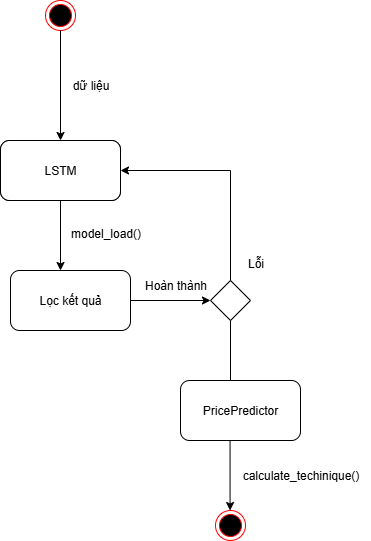

The diagram above was exported from draw.io. Its source (the exported page's mxGraphModel, read from the mxfile embedded in the PNG):
<mxGraphModel dx="1961" dy="1671" grid="1" gridSize="10" guides="1" tooltips="1" connect="1" arrows="1" fold="1" page="1" pageScale="1" pageWidth="850" pageHeight="1100" math="0" shadow="0">
  <root>
    <mxCell id="0" />
    <mxCell id="1" parent="0" />
    <mxCell id="7sxyQOPgtyT8VddHdRCc-33" value="" style="ellipse;html=1;shape=endState;fillColor=#000000;strokeColor=#ff0000;" parent="1" vertex="1">
      <mxGeometry x="-485" y="-150" width="30" height="30" as="geometry" />
    </mxCell>
    <mxCell id="7sxyQOPgtyT8VddHdRCc-34" value="" style="endArrow=classic;html=1;rounded=0;entryX=0.5;entryY=0;entryDx=0;entryDy=0;" parent="1" target="7sxyQOPgtyT8VddHdRCc-36" edge="1">
      <mxGeometry width="50" height="50" relative="1" as="geometry">
        <mxPoint x="-470" y="-120" as="sourcePoint" />
        <mxPoint x="-470" y="-20" as="targetPoint" />
      </mxGeometry>
    </mxCell>
    <mxCell id="7sxyQOPgtyT8VddHdRCc-35" value="" style="rounded=1;whiteSpace=wrap;html=1;" parent="1" vertex="1">
      <mxGeometry x="-530" y="-10" width="120" height="60" as="geometry" />
    </mxCell>
    <mxCell id="7sxyQOPgtyT8VddHdRCc-36" value="LSTM" style="rounded=1;whiteSpace=wrap;html=1;" parent="1" vertex="1">
      <mxGeometry x="-530" y="-10" width="120" height="60" as="geometry" />
    </mxCell>
    <mxCell id="7sxyQOPgtyT8VddHdRCc-38" value="" style="endArrow=classic;html=1;rounded=0;" parent="1" edge="1">
      <mxGeometry width="50" height="50" relative="1" as="geometry">
        <mxPoint x="-470" y="50" as="sourcePoint" />
        <mxPoint x="-470" y="120" as="targetPoint" />
      </mxGeometry>
    </mxCell>
    <mxCell id="7sxyQOPgtyT8VddHdRCc-39" value="model_load()" style="text;html=1;align=center;verticalAlign=middle;resizable=0;points=[];autosize=1;strokeColor=none;fillColor=none;" parent="1" vertex="1">
      <mxGeometry x="-470" y="68" width="90" height="30" as="geometry" />
    </mxCell>
    <mxCell id="7sxyQOPgtyT8VddHdRCc-40" value="Lọc kết quả" style="rounded=1;whiteSpace=wrap;html=1;" parent="1" vertex="1">
      <mxGeometry x="-520" y="120" width="120" height="60" as="geometry" />
    </mxCell>
    <mxCell id="7sxyQOPgtyT8VddHdRCc-41" value="" style="endArrow=classic;html=1;rounded=0;" parent="1" edge="1">
      <mxGeometry width="50" height="50" relative="1" as="geometry">
        <mxPoint x="-400" y="150" as="sourcePoint" />
        <mxPoint x="-320" y="150" as="targetPoint" />
      </mxGeometry>
    </mxCell>
    <mxCell id="7sxyQOPgtyT8VddHdRCc-42" value="" style="rhombus;whiteSpace=wrap;html=1;" parent="1" vertex="1">
      <mxGeometry x="-320" y="130" width="40" height="40" as="geometry" />
    </mxCell>
    <mxCell id="7sxyQOPgtyT8VddHdRCc-43" value="Hoàn thành" style="text;html=1;align=center;verticalAlign=middle;resizable=0;points=[];autosize=1;strokeColor=none;fillColor=none;" parent="1" vertex="1">
      <mxGeometry x="-400" y="120" width="90" height="30" as="geometry" />
    </mxCell>
    <mxCell id="7sxyQOPgtyT8VddHdRCc-48" value="PricePredictor" style="rounded=1;whiteSpace=wrap;html=1;" parent="1" vertex="1">
      <mxGeometry x="-350" y="230" width="120" height="60" as="geometry" />
    </mxCell>
    <mxCell id="7sxyQOPgtyT8VddHdRCc-49" value="" style="endArrow=classic;html=1;rounded=0;" parent="1" edge="1">
      <mxGeometry width="50" height="50" relative="1" as="geometry">
        <mxPoint x="-300.43" y="290" as="sourcePoint" />
        <mxPoint x="-300.43" y="360" as="targetPoint" />
      </mxGeometry>
    </mxCell>
    <mxCell id="7sxyQOPgtyT8VddHdRCc-50" value="" style="ellipse;html=1;shape=endState;fillColor=#000000;strokeColor=#ff0000;" parent="1" vertex="1">
      <mxGeometry x="-315" y="360" width="30" height="30" as="geometry" />
    </mxCell>
    <mxCell id="7sxyQOPgtyT8VddHdRCc-51" value="" style="endArrow=none;html=1;rounded=0;" parent="1" edge="1">
      <mxGeometry width="50" height="50" relative="1" as="geometry">
        <mxPoint x="-300" y="230" as="sourcePoint" />
        <mxPoint x="-300" y="170" as="targetPoint" />
      </mxGeometry>
    </mxCell>
    <mxCell id="7sxyQOPgtyT8VddHdRCc-54" value="calculate_techinique()" style="text;html=1;align=center;verticalAlign=middle;resizable=0;points=[];autosize=1;strokeColor=none;fillColor=none;" parent="1" vertex="1">
      <mxGeometry x="-300" y="310" width="140" height="30" as="geometry" />
    </mxCell>
    <mxCell id="7sxyQOPgtyT8VddHdRCc-56" value="Lỗi" style="text;html=1;align=center;verticalAlign=middle;resizable=0;points=[];autosize=1;strokeColor=none;fillColor=none;" parent="1" vertex="1">
      <mxGeometry x="-295" y="98" width="40" height="30" as="geometry" />
    </mxCell>
    <mxCell id="7sxyQOPgtyT8VddHdRCc-58" value="" style="endArrow=none;html=1;rounded=0;" parent="1" edge="1">
      <mxGeometry width="50" height="50" relative="1" as="geometry">
        <mxPoint x="-300" y="130" as="sourcePoint" />
        <mxPoint x="-300" y="20" as="targetPoint" />
      </mxGeometry>
    </mxCell>
    <mxCell id="7sxyQOPgtyT8VddHdRCc-60" value="" style="endArrow=classic;html=1;rounded=0;entryX=1;entryY=0.5;entryDx=0;entryDy=0;" parent="1" target="7sxyQOPgtyT8VddHdRCc-36" edge="1">
      <mxGeometry width="50" height="50" relative="1" as="geometry">
        <mxPoint x="-300" y="20" as="sourcePoint" />
        <mxPoint x="-250" y="-30" as="targetPoint" />
      </mxGeometry>
    </mxCell>
    <mxCell id="ZfBKvXUb9mp-ubsODXTQ-1" value="dữ liệu" style="text;html=1;align=center;verticalAlign=middle;resizable=0;points=[];autosize=1;strokeColor=none;fillColor=none;" vertex="1" parent="1">
      <mxGeometry x="-470" y="-80" width="60" height="30" as="geometry" />
    </mxCell>
  </root>
</mxGraphModel>